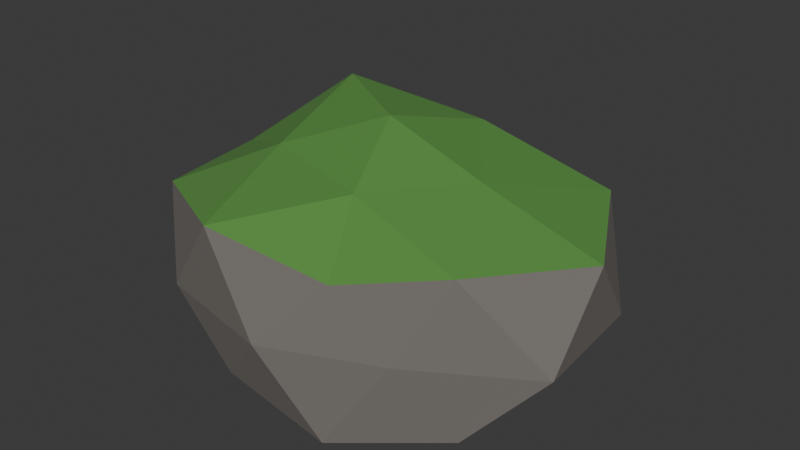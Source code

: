 # Source: roche_03.blend  (saved by Blender 5.2.45; exported with 4.5.12 LTS)
import bpy
from mathutils import Matrix  # noqa: F401  (used for matrix-valued properties, if any)

bpy.ops.wm.read_factory_settings(use_empty=True)
scene = bpy.context.scene
scene.name = 'Scene'

# ---- collections
col_collection = bpy.data.collections.new('Collection'); scene.collection.children.link(col_collection)

# ---- materials (node trees are filled in below, after node groups)
mat_roche_03 = bpy.data.materials.new('Roche_03')
mat_roche_03.diffuse_color = (0.17, 0.155, 0.14, 1.0)
mat_mousse = bpy.data.materials.new('Mousse')
mat_mousse.diffuse_color = (0.09, 0.26, 0.05, 1.0)

# ---- material node trees
mat_roche_03.use_nodes = True; mat_roche_03.node_tree.nodes.clear()
_N = mat_roche_03.node_tree.nodes; _L = mat_roche_03.node_tree.links
n0 = _N.new('ShaderNodeBsdfPrincipled'); n0.name = 'Principled BSDF'; n0.location = (-200, 100)
n0.inputs[0].default_value = (0.17, 0.155, 0.14, 1.0)
n0.inputs[2].default_value = 1.0
n0.inputs[10].default_value = 0.005
n1 = _N.new('ShaderNodeOutputMaterial'); n1.name = 'Material Output'; n1.location = (200, 100)
_L.new(n0.outputs[0], n1.inputs[0])
n1.is_active_output = True
mat_mousse.use_nodes = True; mat_mousse.node_tree.nodes.clear()
_N = mat_mousse.node_tree.nodes; _L = mat_mousse.node_tree.links
n0 = _N.new('ShaderNodeBsdfPrincipled'); n0.name = 'Principled BSDF'; n0.location = (-200, 100)
n0.inputs[0].default_value = (0.09, 0.26, 0.05, 1.0)
n0.inputs[2].default_value = 1.0
n0.inputs[10].default_value = 0.005
n1 = _N.new('ShaderNodeOutputMaterial'); n1.name = 'Material Output'; n1.location = (200, 100)
_L.new(n0.outputs[0], n1.inputs[0])
n1.is_active_output = True

# ---- world
world_world = bpy.data.worlds.new('World'); scene.world = world_world
world_world.use_nodes = True; world_world.node_tree.nodes.clear()
_N = world_world.node_tree.nodes; _L = world_world.node_tree.links
n0 = _N.new('ShaderNodeOutputWorld'); n0.name = 'World Output'; n0.location = (200, 100)
n1 = _N.new('ShaderNodeBackground'); n1.name = 'Background'; n1.location = (-200, 100)
n1.inputs[0].default_value = (0.05088, 0.05088, 0.05088, 1.0)
_L.new(n1.outputs[0], n0.inputs[0])
n0.is_active_output = True
world_world.color = (0.05088, 0.05088, 0.05088)
world_world.sun_shadow_jitter_overblur = 0.0

# ---- meshes
me_roche_03 = bpy.data.meshes.new('roche_03')
me_roche_03.from_pydata([(0.0, 0.0, 0.0), (1.054, -0.674, 0.09747), (-0.3819, -1.034, 0.121), (-1.326, 0.0, 0.08941), (-0.4124, 1.117, 0.08647), (0.9048, 0.5785, 0.1621), (0.3393, -0.9191, 0.9379), (-1.146, -0.7325, 1.049), (-0.9653, 0.6171, 0.9711), (0.3657, 0.9905, 0.9678), (1.477, 0.0, 1.071), (0.0, 0.0, 1.551), (-0.2572, -0.6965, 0.0), (0.6072, -0.3882, 0.0), (0.3937, -1.066, 0.002343), (1.095, 0.0, 0.07988), (0.6363, 0.4068, 0.0), (-0.8393, 0.0, 0.0), (-0.9963, -0.637, 0.02074), (-0.2505, 0.6784, 0.0), (-1.04, 0.6651, 0.0), (0.3285, 0.8897, 0.09362), (1.473, -0.4213, 0.5535), (1.405, 0.4017, 0.5535), (0.0, -1.19, 0.5535), (0.7262, -0.8796, 0.5535), (-1.517, -0.4338, 0.5535), (-0.8382, -1.015, 0.5535), (-0.9006, 1.091, 0.5535), (-1.523, 0.4354, 0.5535), (0.8994, 1.089, 0.5535), (0.0, 1.425, 0.5535), (0.9583, -0.6127, 1.066), (-0.4121, -1.116, 1.13), (-1.203, 0.0, 1.074), (-0.4273, 1.157, 1.152), (1.102, 0.7045, 1.143), (0.2054, -0.5562, 1.306), (0.6733, 0.0, 1.316), (-0.5596, -0.3578, 1.337), (-0.6969, 0.4456, 1.529), (0.2291, 0.6205, 1.393)], [], [(0, 13, 12), (1, 13, 15), (0, 12, 17), (0, 17, 19), (0, 19, 16), (1, 15, 22), (2, 14, 24), (3, 18, 26), (4, 20, 28), (5, 21, 30), (1, 22, 25), (2, 24, 27), (3, 26, 29), (4, 28, 31), (5, 30, 23), (6, 32, 37), (7, 33, 39), (8, 34, 40), (9, 35, 41), (10, 36, 38), (38, 41, 11), (38, 36, 41), (36, 9, 41), (41, 40, 11), (41, 35, 40), (35, 8, 40), (40, 39, 11), (40, 34, 39), (34, 7, 39), (39, 37, 11), (39, 33, 37), (33, 6, 37), (37, 38, 11), (37, 32, 38), (32, 10, 38), (23, 36, 10), (23, 30, 36), (30, 9, 36), (31, 35, 9), (31, 28, 35), (28, 8, 35), (29, 34, 8), (29, 26, 34), (26, 7, 34), (27, 33, 7), (27, 24, 33), (24, 6, 33), (25, 32, 6), (25, 22, 32), (22, 10, 32), (30, 31, 9), (30, 21, 31), (21, 4, 31), (28, 29, 8), (28, 20, 29), (20, 3, 29), (26, 27, 7), (26, 18, 27), (18, 2, 27), (24, 25, 6), (24, 14, 25), (14, 1, 25), (22, 23, 10), (22, 15, 23), (15, 5, 23), (16, 21, 5), (16, 19, 21), (19, 4, 21), (19, 20, 4), (19, 17, 20), (17, 3, 20), (17, 18, 3), (17, 12, 18), (12, 2, 18), (15, 16, 5), (15, 13, 16), (13, 0, 16), (12, 14, 2), (12, 13, 14), (13, 1, 14)])
me_roche_03.polygons.foreach_set('material_index', [0, 0, 0, 0, 0, 0, 0, 0, 0, 0, 0, 0, 0, 0, 0, 1, 1, 0, 1, 1, 1, 1, 1, 1, 1, 0, 1, 1, 1, 1, 1, 1, 1, 1, 1, 0, 0, 0, 1, 0, 0, 1, 0, 1, 0, 0, 0, 0, 0, 0, 0, 0, 0, 0, 0, 0, 0, 0, 0, 0, 0, 0, 0, 0, 0, 0, 0, 0, 0, 0, 0, 0, 0, 0, 0, 0, 0, 0, 0, 0])
me_roche_03.materials.append(mat_roche_03)
me_roche_03.materials.append(mat_mousse)
me_roche_03.update()

# ---- objects
ob_roche_03 = bpy.data.objects.new('roche_03', me_roche_03)

# ---- transforms, parenting, visibility, modifiers, constraints
ob_roche_03.location = (0.0, 0.0, 0.0)

# ---- collection membership
scene.collection.objects.link(ob_roche_03)

# ---- scene / render settings (as saved in the file)
scene.frame_start = 1; scene.frame_end = 250; scene.frame_set(1)
scene.render.engine = 'BLENDER_EEVEE_NEXT'
scene.render.bake_bias = 0.0
scene.render.bake_samples = 0
scene.render.compositor_device = 'GPU'
scene.eevee.use_volume_custom_range = False
scene.eevee.fast_gi_thickness_near = 0.1
scene.eevee.fast_gi_thickness_far = 0.0
scene.eevee.ray_tracing_options.screen_trace_thickness = 0.1
bpy.context.view_layer.update()

# ---- added for rendering (the .blend has no active camera and no usable light): camera, sun
cam_auto = bpy.data.cameras.new('AutoCamera')
cam_auto.lens = 50.0
cam_auto.sensor_width = 36.0
cam_auto.clip_end = 1000.0
ob_auto_camera = bpy.data.objects.new('AutoCamera', cam_auto)
scene.collection.objects.link(ob_auto_camera)
ob_auto_camera.location = (3.92903, -4.62456, 3.93696)
ob_auto_camera.rotation_euler = (1.09748, -7.21219e-08, 0.694738)
scene.camera = ob_auto_camera
light_auto_sun = bpy.data.lights.new('AutoSun', 'SUN')
light_auto_sun.energy = 3.0
light_auto_sun.angle = 0.0523599
ob_auto_sun = bpy.data.objects.new('AutoSun', light_auto_sun)
scene.collection.objects.link(ob_auto_sun)
ob_auto_sun.rotation_euler = (0.872665, 0.174533, 0.523599)
bpy.context.view_layer.update()
